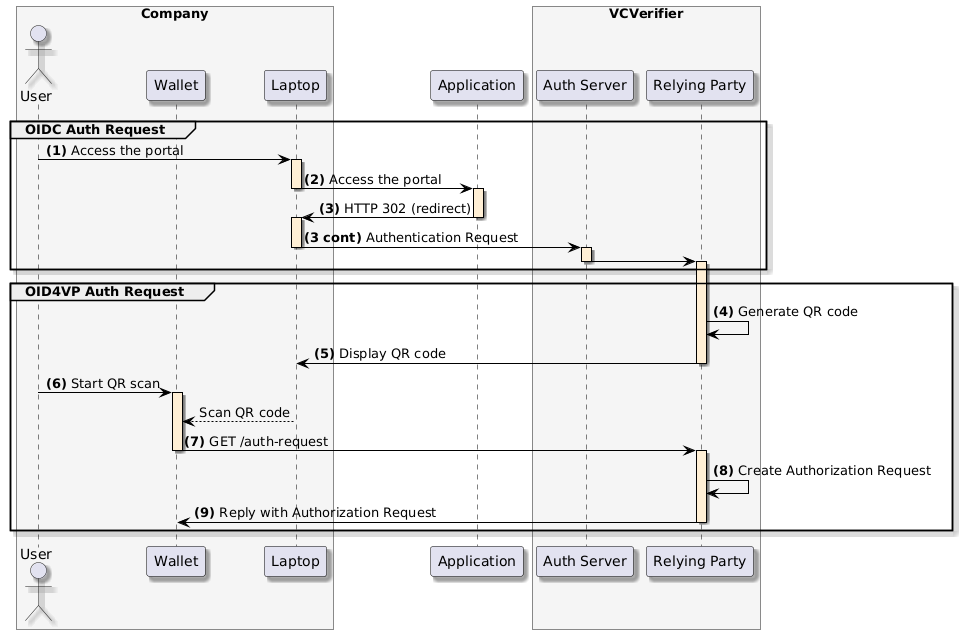

The diagram above was rendered by PlantUML. Its source (embedded in the PNG):
@startuml
skinparam shadowing true
skinparam ParticipantBorderColor black
skinparam arrowcolor black
skinparam SequenceLifeLineBorderColor black
skinparam SequenceLifeLineBackgroundColor PapayaWhip
box "Company" #WhiteSmoke
    actor "User" as user
    participant "Wallet" as mobile
    participant "Laptop" as browser
end box
participant "Application" as portal
box "VCVerifier" #WhiteSmoke
    participant "Auth Server" as verifier
    participant "Relying Party" as rp
end box

group OIDC Auth Request
    user -> browser ++: **(1)** Access the portal

    browser -> portal --++: **(2)** Access the portal

    portal -> browser --++: **(3)** HTTP 302 (redirect)
    browser -> verifier --++: **(3 cont)** Authentication Request
    verifier -> rp --++:
end

group OID4VP Auth Request
    rp -> rp: **(4)** Generate QR code

    rp -> browser --: **(5)** Display QR code

    user -> mobile ++: **(6)** Start QR scan
    browser --> mobile: Scan QR code

    mobile -> rp --++: **(7)** GET /auth-request

    rp -> rp: **(8)** Create Authorization Request

    rp -> mobile --: **(9)** Reply with Authorization Request
end
@enduml